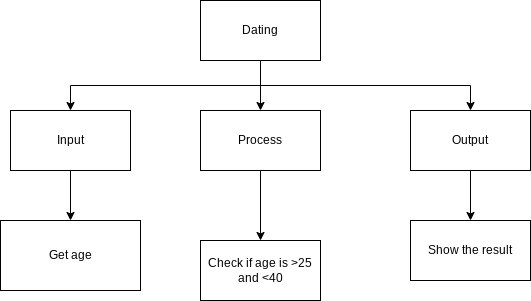

The diagram above was exported from draw.io. Its source (the exported page's mxGraphModel, read from the mxfile embedded in the PNG):
<mxGraphModel dx="1421" dy="561" grid="1" gridSize="10" guides="1" tooltips="1" connect="1" arrows="1" fold="1" page="1" pageScale="1" pageWidth="827" pageHeight="1169" math="0" shadow="0">
  <root>
    <mxCell id="0" />
    <mxCell id="1" parent="0" />
    <mxCell id="7" style="edgeStyle=orthogonalEdgeStyle;html=1;exitX=0.5;exitY=1;exitDx=0;exitDy=0;entryX=0.5;entryY=0;entryDx=0;entryDy=0;rounded=0;" parent="1" source="2" target="3" edge="1">
      <mxGeometry relative="1" as="geometry" />
    </mxCell>
    <mxCell id="9" style="edgeStyle=orthogonalEdgeStyle;rounded=0;html=1;exitX=0.5;exitY=1;exitDx=0;exitDy=0;entryX=0.5;entryY=0;entryDx=0;entryDy=0;" parent="1" source="2" target="4" edge="1">
      <mxGeometry relative="1" as="geometry" />
    </mxCell>
    <mxCell id="17" style="edgeStyle=orthogonalEdgeStyle;rounded=0;html=1;exitX=0.5;exitY=1;exitDx=0;exitDy=0;entryX=0.5;entryY=0;entryDx=0;entryDy=0;" parent="1" source="2" target="5" edge="1">
      <mxGeometry relative="1" as="geometry" />
    </mxCell>
    <mxCell id="2" value="Dating" style="rounded=0;whiteSpace=wrap;html=1;" parent="1" vertex="1">
      <mxGeometry x="160" y="150" width="120" height="60" as="geometry" />
    </mxCell>
    <mxCell id="8" style="edgeStyle=orthogonalEdgeStyle;rounded=0;html=1;exitX=0.5;exitY=1;exitDx=0;exitDy=0;entryX=0.5;entryY=0;entryDx=0;entryDy=0;" parent="1" source="3" target="6" edge="1">
      <mxGeometry relative="1" as="geometry" />
    </mxCell>
    <mxCell id="3" value="Input" style="rounded=0;whiteSpace=wrap;html=1;" parent="1" vertex="1">
      <mxGeometry x="-30" y="260" width="120" height="60" as="geometry" />
    </mxCell>
    <mxCell id="13" style="edgeStyle=orthogonalEdgeStyle;rounded=0;html=1;exitX=0.5;exitY=1;exitDx=0;exitDy=0;entryX=0.5;entryY=0;entryDx=0;entryDy=0;" parent="1" source="4" target="11" edge="1">
      <mxGeometry relative="1" as="geometry" />
    </mxCell>
    <mxCell id="4" value="Process" style="rounded=0;whiteSpace=wrap;html=1;" parent="1" vertex="1">
      <mxGeometry x="160" y="260" width="120" height="60" as="geometry" />
    </mxCell>
    <mxCell id="18" style="edgeStyle=orthogonalEdgeStyle;rounded=0;html=1;exitX=0.5;exitY=1;exitDx=0;exitDy=0;entryX=0.5;entryY=0;entryDx=0;entryDy=0;" parent="1" source="5" target="16" edge="1">
      <mxGeometry relative="1" as="geometry" />
    </mxCell>
    <mxCell id="5" value="Output" style="rounded=0;whiteSpace=wrap;html=1;" parent="1" vertex="1">
      <mxGeometry x="370" y="260" width="120" height="60" as="geometry" />
    </mxCell>
    <mxCell id="6" value="Get age" style="rounded=0;whiteSpace=wrap;html=1;" parent="1" vertex="1">
      <mxGeometry x="-40" y="370" width="140" height="70" as="geometry" />
    </mxCell>
    <mxCell id="11" value="Check if age is &amp;gt;25 and &amp;lt;40" style="rounded=0;whiteSpace=wrap;html=1;" parent="1" vertex="1">
      <mxGeometry x="160" y="390" width="120" height="60" as="geometry" />
    </mxCell>
    <mxCell id="16" value="Show the result" style="rounded=0;whiteSpace=wrap;html=1;" parent="1" vertex="1">
      <mxGeometry x="370" y="370" width="120" height="60" as="geometry" />
    </mxCell>
  </root>
</mxGraphModel>